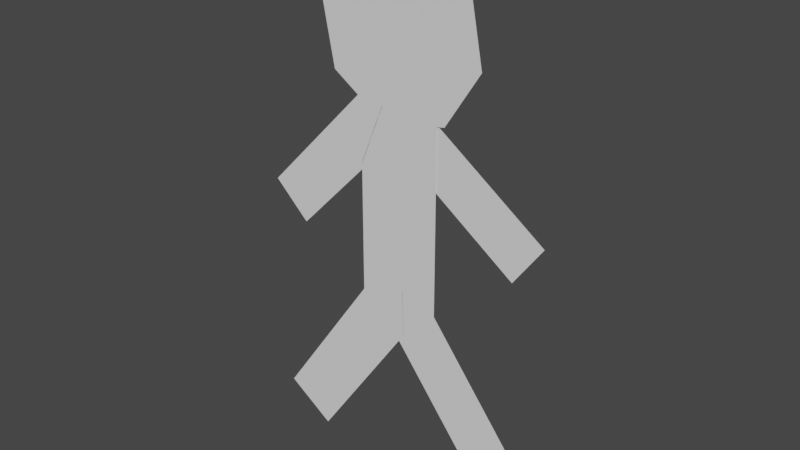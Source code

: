 # Source: nene.blend  (saved by Blender 2.80.75; exported with 4.5.12 LTS)
import bpy
from mathutils import Matrix  # noqa: F401  (used for matrix-valued properties, if any)

bpy.ops.wm.read_factory_settings(use_empty=True)
scene = bpy.context.scene
scene.name = 'Scene'

# ---- collections
col_nene = bpy.data.collections.new('nene'); scene.collection.children.link(col_nene)

# ---- world
world_world = bpy.data.worlds.new('World'); scene.world = world_world
world_world.use_nodes = True; world_world.node_tree.nodes.clear()
_N = world_world.node_tree.nodes; _L = world_world.node_tree.links
n0 = _N.new('ShaderNodeOutputWorld'); n0.name = 'World Output'; n0.location = (300, 300)
n1 = _N.new('ShaderNodeBackground'); n1.name = 'Background'; n1.location = (10, 300)
n1.inputs[0].default_value = (0.05088, 0.05088, 0.05088, 1.0)
_L.new(n1.outputs[0], n0.inputs[0])
n0.is_active_output = True
world_world.color = (0.05088, 0.05088, 0.05088)
world_world.use_sun_shadow = False
world_world.sun_shadow_jitter_overblur = 0.0

# ---- meshes
me_circle = bpy.data.meshes.new('Circle')
me_circle.from_pydata([(-0.5556, 0.8315, 0.0), (-0.9808, 0.1951, 0.0), (-0.8315, -0.5556, 0.0), (-0.1951, -0.9808, 0.0), (0.5683, -0.8313, -3.051e-08), (0.9808, -0.1951, 0.0), (0.8321, 0.5622, -0.001387), (0.1951, 0.9808, 0.0)], [], [(1, 3, 5), (3, 4, 5), (5, 6, 7), (7, 0, 1), (1, 2, 3), (7, 1, 5)])
_uv = me_circle.uv_layers.new(name='UVMap')
_uv.uv.foreach_set('vector', [0.009607, 0.5975, 0.4025, 0.009607, 0.9904, 0.4025, 0.4025, 0.009607, 0.5975, 0.009607, 0.9904, 0.4025, 0.9904, 0.4025, 0.9904, 0.5975, 0.5975, 0.9904, 0.5975, 0.9904, 0.2222, 0.9157, 0.009607, 0.5975, 0.009607, 0.5975, 0.08427, 0.2222, 0.4025, 0.009607, 0.5975, 0.9904, 0.009607, 0.5975, 0.9904, 0.4025])
me_circle.use_remesh_preserve_volume = False
me_circle.use_remesh_preserve_attributes = False
me_circle.use_mirror_vertex_groups = False
me_circle.update()
me_plane_004 = bpy.data.meshes.new('Plane.004')
me_plane_004.from_pydata([(-1.0, -1.0, 0.0), (1.0, -1.0, 0.0), (-1.0, 1.0, 0.0), (1.0, 1.0, 0.0)], [], [(1, 2, 0), (1, 3, 2)])
_uv = me_plane_004.uv_layers.new(name='UVMap')
_uv.uv.foreach_set('vector', [1.0, 0.0, 0.0, 1.0, 0.0, 0.0, 1.0, 0.0, 1.0, 1.0, 0.0, 1.0])
me_plane_004.use_remesh_fix_poles = True
me_plane_004.use_remesh_preserve_attributes = False
me_plane_004.use_mirror_vertex_groups = False
me_plane_004.update()
me_plane_005 = bpy.data.meshes.new('Plane.005')
me_plane_005.from_pydata([(-1.0, -1.0, 0.0), (1.0, -1.0, 0.0), (-1.0, 1.0, 0.0), (1.0, 1.0, 0.0)], [], [(1, 2, 0), (1, 3, 2)])
_uv = me_plane_005.uv_layers.new(name='UVMap')
_uv.uv.foreach_set('vector', [1.0, 0.0, 0.0, 1.0, 0.0, 0.0, 1.0, 0.0, 1.0, 1.0, 0.0, 1.0])
me_plane_005.use_remesh_fix_poles = True
me_plane_005.use_remesh_preserve_attributes = False
me_plane_005.use_mirror_vertex_groups = False
me_plane_005.update()
me_plane_006 = bpy.data.meshes.new('Plane.006')
me_plane_006.from_pydata([(-1.0, -1.0, 0.0), (1.0, -1.0, 0.0), (-1.0, 1.0, 0.0), (1.0, 1.0, 0.0)], [], [(1, 2, 0), (1, 3, 2)])
_uv = me_plane_006.uv_layers.new(name='UVMap')
_uv.uv.foreach_set('vector', [1.0, 0.0, 0.0, 1.0, 0.0, 0.0, 1.0, 0.0, 1.0, 1.0, 0.0, 1.0])
me_plane_006.use_remesh_fix_poles = True
me_plane_006.use_remesh_preserve_attributes = False
me_plane_006.use_mirror_vertex_groups = False
me_plane_006.update()
me_plane_007 = bpy.data.meshes.new('Plane.007')
me_plane_007.from_pydata([(-1.0, -1.0, 0.0), (1.0, -1.0, 0.0), (-1.0, 1.0, 0.0), (1.0, 1.0, 0.0)], [], [(1, 2, 0), (1, 3, 2)])
_uv = me_plane_007.uv_layers.new(name='UVMap')
_uv.uv.foreach_set('vector', [1.0, 0.0, 0.0, 1.0, 0.0, 0.0, 1.0, 0.0, 1.0, 1.0, 0.0, 1.0])
me_plane_007.use_remesh_fix_poles = True
me_plane_007.use_remesh_preserve_attributes = False
me_plane_007.use_mirror_vertex_groups = False
me_plane_007.update()
me_plane_008 = bpy.data.meshes.new('Plane.008')
me_plane_008.from_pydata([(-1.0, -1.0, 0.0), (1.0, -1.0, 0.0), (-1.0, 1.0, 0.0), (1.0, 1.0, 0.0)], [], [(1, 2, 0), (1, 3, 2)])
_uv = me_plane_008.uv_layers.new(name='UVMap')
_uv.uv.foreach_set('vector', [1.0, 0.0, 0.0, 1.0, 0.0, 0.0, 1.0, 0.0, 1.0, 1.0, 0.0, 1.0])
me_plane_008.use_remesh_fix_poles = True
me_plane_008.use_remesh_preserve_attributes = False
me_plane_008.use_mirror_vertex_groups = False
me_plane_008.update()
me_plane = bpy.data.meshes.new('Plane')
me_plane.from_pydata([(-0.0227, -0.9196, -3.515e-09), (2.547, 1.063, -1.2e-07), (-2.511, 1.132, -5.749e-09), (-0.001445, -0.02155, -1.351e-08)], [], [(1, 3, 0), (0, 3, 2)])
_uv = me_plane.uv_layers.new(name='UVMap')
_uv.uv.foreach_set('vector', [1.0, 0.0, 0.4962, 0.5038, 0.0, 0.0, 0.0, 0.0, 0.4962, 0.5038, 0.0, 1.0])
me_plane.use_remesh_preserve_volume = False
me_plane.use_remesh_preserve_attributes = False
me_plane.use_mirror_vertex_groups = False
me_plane.update()
me_plane_001 = bpy.data.meshes.new('Plane.001')
me_plane_001.from_pydata([(0.2624, -0.297, -3.073e-08), (0.1353, 0.2657, 3.21e-08), (-0.5686, 0.004673, -2.042e-10)], [], [(0, 1, 2)])
_uv = me_plane_001.uv_layers.new(name='UVMap')
_uv.uv.foreach_set('vector', [0.0, 0.0, 0.0, 1.0, 0.0, 0.5])
me_plane_001.use_remesh_preserve_volume = False
me_plane_001.use_remesh_preserve_attributes = False
me_plane_001.use_mirror_vertex_groups = False
me_plane_001.update()
me_plane_002 = bpy.data.meshes.new('Plane.002')
me_plane_002.from_pydata([(0.2624, -0.297, -3.073e-08), (0.1353, 0.2657, 3.21e-08), (-0.5686, 0.004673, -2.042e-10)], [], [(0, 1, 2)])
_uv = me_plane_002.uv_layers.new(name='UVMap')
_uv.uv.foreach_set('vector', [0.0, 0.0, 0.0, 1.0, 0.0, 0.5])
me_plane_002.use_remesh_preserve_volume = False
me_plane_002.use_remesh_preserve_attributes = False
me_plane_002.use_mirror_vertex_groups = False
me_plane_002.update()

# ---- objects
ob_circle = bpy.data.objects.new('Circle', me_circle)
ob_plane_004 = bpy.data.objects.new('Plane.004', me_plane_004)
ob_plane_005 = bpy.data.objects.new('Plane.005', me_plane_005)
ob_plane_006 = bpy.data.objects.new('Plane.006', me_plane_006)
ob_plane_007 = bpy.data.objects.new('Plane.007', me_plane_007)
ob_plane_008 = bpy.data.objects.new('Plane.008', me_plane_008)
ob_plane = bpy.data.objects.new('Plane', me_plane)
ob_plane_001 = bpy.data.objects.new('Plane.001', me_plane_001)
ob_plane_002 = bpy.data.objects.new('Plane.002', me_plane_002)

# ---- transforms, parenting, visibility, modifiers, constraints
ob_circle.location = (0.00549, 0.0, -1.568)
ob_circle.rotation_euler = (1.571, 0.0, 0.0)
ob_circle.scale = (2.389, 2.389, 1.0)
ob_circle.lineart.crease_threshold = 0.0
ob_plane_004.location = (-0.002958, 0.0, -5.828)
ob_plane_004.rotation_euler = (1.571, -0.0, 0.0)
ob_plane_004.scale = (1.15, 3.009, 1.0)
ob_plane_004.lineart.crease_threshold = 0.0
ob_plane_005.location = (-1.595, 0.0, -10.76)
ob_plane_005.rotation_euler = (1.571, 0.6025, 0.0)
ob_plane_005.scale = (0.8, 3.009, 1.0)
ob_plane_005.lineart.crease_threshold = 0.0
ob_plane_006.location = (1.796, 0.0, -10.81)
ob_plane_006.rotation_euler = (1.571, -0.6578, 0.0)
ob_plane_006.scale = (0.8, 3.009, 1.0)
ob_plane_006.lineart.crease_threshold = 0.0
ob_plane_007.location = (1.881, 0.02504, -4.949)
ob_plane_007.rotation_euler = (1.571, -0.9522, 0.0)
ob_plane_007.scale = (0.7, 2.336, 0.7763)
ob_plane_007.lineart.crease_threshold = 0.0
ob_plane_008.location = (-2.055, 0.0, -5.23)
ob_plane_008.rotation_euler = (1.571, 0.7651, 0.0)
ob_plane_008.scale = (0.7, 2.336, 0.7763)
ob_plane_008.lineart.crease_threshold = 0.0
ob_plane.location = (0.0, 0.0, -2.731)
ob_plane.rotation_euler = (1.571, 0.0, 0.0)
ob_plane.scale = (0.69, 1.0, 1.0)
ob_plane.lineart.crease_threshold = 0.0
ob_plane_001.location = (-0.8221, 0.0, -0.8578)
ob_plane_001.rotation_euler = (1.571, 0.0, 0.0)
ob_plane_001.scale = (1.335, 1.935, 1.0)
ob_plane_001.lineart.crease_threshold = 0.0
ob_plane_002.location = (0.9752, 0.0, -0.8578)
ob_plane_002.rotation_euler = (1.571, -0.0, 3.142)
ob_plane_002.scale = (1.335, 1.935, 1.0)
ob_plane_002.lineart.crease_threshold = 0.0

# ---- collection membership
col_nene.objects.link(ob_circle)
col_nene.objects.link(ob_plane_004)
col_nene.objects.link(ob_plane_005)
col_nene.objects.link(ob_plane_006)
col_nene.objects.link(ob_plane_007)
col_nene.objects.link(ob_plane_008)
col_nene.objects.link(ob_plane)
col_nene.objects.link(ob_plane_001)
col_nene.objects.link(ob_plane_002)

# ---- scene / render settings (as saved in the file)
scene.frame_start = 1; scene.frame_end = 250; scene.frame_set(0)
scene.render.engine = 'BLENDER_EEVEE_NEXT'
scene.cycles.use_denoising = False
scene.cycles.samples = 128
scene.cycles.sampling_pattern = 'TABULATED_SOBOL'
scene.cycles.use_adaptive_sampling = False
scene.cycles.use_light_tree = False
scene.view_settings.view_transform = 'Filmic'
bpy.context.view_layer.update()

# ---- added for rendering (the .blend has no active camera and no usable light): camera, sun
cam_auto = bpy.data.cameras.new('AutoCamera')
cam_auto.lens = 50.0
cam_auto.sensor_width = 36.0
cam_auto.clip_end = 1000.0
ob_auto_camera = bpy.data.objects.new('AutoCamera', cam_auto)
scene.collection.objects.link(ob_auto_camera)
ob_auto_camera.location = (15.5476, -18.5904, 5.94185)
ob_auto_camera.rotation_euler = (1.09748, -7.21219e-08, 0.694738)
scene.camera = ob_auto_camera
light_auto_sun = bpy.data.lights.new('AutoSun', 'SUN')
light_auto_sun.energy = 3.0
light_auto_sun.angle = 0.0523599
ob_auto_sun = bpy.data.objects.new('AutoSun', light_auto_sun)
scene.collection.objects.link(ob_auto_sun)
ob_auto_sun.rotation_euler = (0.872665, 0.174533, 0.523599)
bpy.context.view_layer.update()
